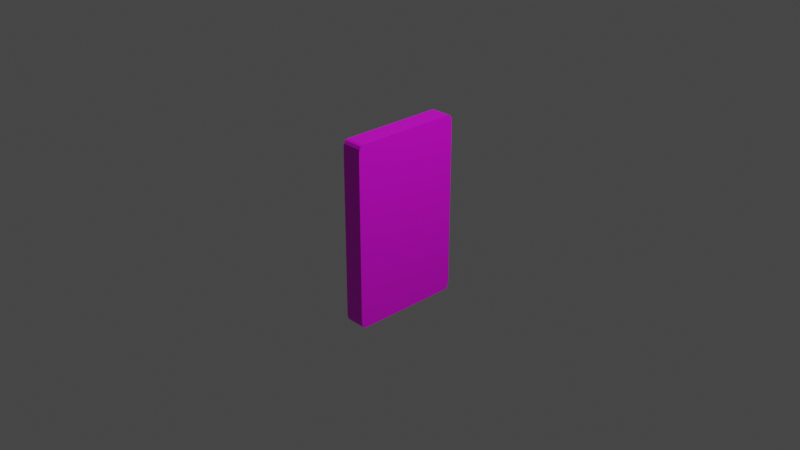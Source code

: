 # Source: deck.blend  (saved by Blender 3.2.14; exported with 4.5.12 LTS)
import bpy
from mathutils import Matrix  # noqa: F401  (used for matrix-valued properties, if any)

bpy.ops.wm.read_factory_settings(use_empty=True)
scene = bpy.context.scene
scene.name = 'Scene'

# ---- collections
col_collection = bpy.data.collections.new('Collection'); scene.collection.children.link(col_collection)

# ---- images (referenced by path relative to the original .blend; pixels are not part of the script)
import os
ASSET_DIR = os.environ.get("B2B_ASSET_DIR", "")  # directory of the original .blend (textures are referenced by path, not embedded)
HERE = os.path.dirname(os.path.abspath(__file__))  # packed textures are extracted next to this script under _unpacked/

def load_image(name, relpath, width, height, colorspace="sRGB"):
    """Load a texture the original file referenced (path relative to the .blend, or extracted next to this script)."""
    p = next((c for c in (os.path.join(HERE, relpath), os.path.join(ASSET_DIR, relpath)) if relpath and os.path.exists(c)), "")
    if p:
        img = bpy.data.images.load(p, check_existing=True)
        img.name = name
    else:  # same state as the original file: an image datablock whose file is absent (Cycles renders it pink)
        img = bpy.data.images.new(name, width, height)
        img.source = "FILE"
        img.filepath = "//" + (relpath or name)
    img.colorspace_settings.name = colorspace
    return img
img_p1_png = load_image('p1.png', 'p1.png', 1024, 1024, 'sRGB')
img_card_side_png = load_image('card_side.png', 'card_side.png', 1024, 1024, 'sRGB')
img_p2_png = load_image('p2.png', 'p2.png', 1024, 1024, 'sRGB')

# ---- materials (node trees are filled in below, after node groups)
mat_materialfront = bpy.data.materials.new('MaterialFront')
mat_materialfront.use_transparent_shadow = False
mat_material_sides = bpy.data.materials.new('Material.Sides')
mat_material_sides.use_transparent_shadow = False
mat_material_sides.diffuse_color = (0.8, 0.04431, 0.06872, 1.0)
mat_material_sides.metallic = 0.06849
mat_material_back = bpy.data.materials.new('Material.Back')
mat_material_back.use_transparent_shadow = False

# ---- material node trees
mat_materialfront.use_nodes = True; mat_materialfront.node_tree.nodes.clear()
_N = mat_materialfront.node_tree.nodes; _L = mat_materialfront.node_tree.links
n0 = _N.new('ShaderNodeBsdfPrincipled'); n0.name = 'Principled BSDF'; n0.location = (10, 300)
n0.distribution = 'GGX'
n0.subsurface_method = 'RANDOM_WALK_SKIN'
n0.inputs[3].default_value = 1.45
n0.inputs[27].default_value = (0.0, 0.0, 0.0, 1.0)
n0.inputs[28].default_value = 1.0
n1 = _N.new('ShaderNodeOutputMaterial'); n1.name = 'Material Output'; n1.location = (300, 300)
n2 = _N.new('ShaderNodeTexImage'); n2.name = 'Image Texture'; n2.location = (-280, 260)
n2.image = img_p1_png
_L.new(n0.outputs[0], n1.inputs[0])
_L.new(n2.outputs[0], n0.inputs[0])
n1.is_active_output = True
mat_material_sides.use_nodes = True; mat_material_sides.node_tree.nodes.clear()
_N = mat_material_sides.node_tree.nodes; _L = mat_material_sides.node_tree.links
n0 = _N.new('ShaderNodeOutputMaterial'); n0.name = 'Material Output'; n0.location = (300, 300)
n1 = _N.new('ShaderNodeBsdfPrincipled'); n1.name = 'Principled BSDF'; n1.location = (9, 304)
n1.distribution = 'GGX'
n1.subsurface_method = 'RANDOM_WALK_SKIN'
n1.inputs[3].default_value = 1.45
n1.inputs[27].default_value = (0.0, 0.0, 0.0, 1.0)
n1.inputs[28].default_value = 1.0
n2 = _N.new('ShaderNodeTexImage'); n2.name = 'Image Texture'; n2.location = (-524, 280)
n2.image = img_card_side_png
_L.new(n1.outputs[0], n0.inputs[0])
_L.new(n2.outputs[0], n1.inputs[0])
n0.is_active_output = True
mat_material_back.use_nodes = True; mat_material_back.node_tree.nodes.clear()
_N = mat_material_back.node_tree.nodes; _L = mat_material_back.node_tree.links
n0 = _N.new('ShaderNodeBsdfPrincipled'); n0.name = 'Principled BSDF'; n0.location = (10, 300)
n0.distribution = 'GGX'
n0.subsurface_method = 'RANDOM_WALK_SKIN'
n0.inputs[3].default_value = 1.45
n0.inputs[27].default_value = (0.0, 0.0, 0.0, 1.0)
n0.inputs[28].default_value = 1.0
n1 = _N.new('ShaderNodeOutputMaterial'); n1.name = 'Material Output'; n1.location = (300, 300)
n2 = _N.new('ShaderNodeTexImage'); n2.name = 'Image Texture'; n2.location = (-280, 260)
n2.image = img_p2_png
_L.new(n0.outputs[0], n1.inputs[0])
_L.new(n2.outputs[0], n0.inputs[0])
n1.is_active_output = True

# ---- world
world_world = bpy.data.worlds.new('World'); scene.world = world_world
world_world.use_nodes = True; world_world.node_tree.nodes.clear()
_N = world_world.node_tree.nodes; _L = world_world.node_tree.links
n0 = _N.new('ShaderNodeOutputWorld'); n0.name = 'World Output'; n0.location = (300, 300)
n1 = _N.new('ShaderNodeBackground'); n1.name = 'Background'; n1.location = (10, 300)
n1.inputs[0].default_value = (0.05088, 0.05088, 0.05088, 1.0)
_L.new(n1.outputs[0], n0.inputs[0])
n0.is_active_output = True
world_world.color = (0.05088, 0.05088, 0.05088)
world_world.use_sun_shadow = False
world_world.sun_shadow_jitter_overblur = 0.0

# ---- cameras
cam_camera = bpy.data.cameras.new('Camera')
cam_camera.clip_end = 100.0
cam_camera.ortho_scale = 7.314

# ---- lights
light_light = bpy.data.lights.new('Light', 'POINT')
light_light.transmission_factor = 0.0
light_light.energy = 1000.0
light_light.shadow_soft_size = 0.1
light_light.shadow_maximum_resolution = 0.006
light_light.use_absolute_resolution = True

# ---- meshes
me_cube = bpy.data.meshes.new('Cube')
me_cube.from_pydata([(0.1112, 0.62, 0.9194), (0.1112, 0.57, 1.0), (0.1112, 0.6133, 0.9596), (0.1112, 0.595, 0.9892), (0.1112, 0.57, -1.0), (0.1112, 0.62, -0.9194), (0.1112, 0.595, -0.9892), (0.1112, 0.6133, -0.9596), (0.1112, -0.57, 1.0), (0.1112, -0.62, 0.9194), (0.1112, -0.595, 0.9892), (0.1112, -0.6133, 0.9596), (0.1112, -0.62, -0.9194), (0.1112, -0.57, -1.0), (0.1112, -0.6133, -0.9596), (0.1112, -0.595, -0.9892), (-0.1112, 0.62, 0.9194), (-0.1112, 0.57, 1.0), (-0.1112, 0.6133, 0.9596), (-0.1112, 0.595, 0.9892), (-0.1112, 0.62, -0.9194), (-0.1112, 0.57, -1.0), (-0.1112, 0.6133, -0.9596), (-0.1112, 0.595, -0.9892), (-0.1112, -0.62, 0.9194), (-0.1112, -0.57, 1.0), (-0.1112, -0.6133, 0.9596), (-0.1112, -0.595, 0.9892), (-0.1112, -0.57, -1.0), (-0.1112, -0.62, -0.9194), (-0.1112, -0.595, -0.9892), (-0.1112, -0.6133, -0.9596)], [], [(21, 4, 13, 28), (12, 9, 24, 29), (1, 17, 25, 8), (13, 4, 6, 7, 5, 0, 2, 3, 1, 8, 10, 11, 9, 12, 14, 15), (31, 29, 24, 26, 27, 25, 17, 19, 18, 16, 20, 22, 23, 21, 28, 30), (4, 21, 23, 6), (6, 23, 22, 7), (7, 22, 20, 5), (8, 25, 27, 10), (10, 27, 26, 11), (11, 26, 24, 9), (28, 13, 15, 30), (30, 15, 14, 31), (31, 14, 12, 29), (17, 1, 3, 19), (19, 3, 2, 18), (18, 2, 0, 16), (20, 16, 0, 5)])
me_cube.polygons.foreach_set('material_index', [1, 1, 1, 2, 0, 1, 1, 1, 1, 1, 1, 1, 1, 1, 1, 1, 1, 1])
_uv = me_cube.uv_layers.new(name='UVMap')
_uv.uv.foreach_set('vector', [0.9293, 0.3881, 1.0, 0.3881, 1.0, 0.7503, 0.9293, 0.7503, 0.8586, 0.6082, 0.8586, 0.02403, 0.9293, 0.02403, 0.9293, 0.6082, 1.0, 0.3708, 0.9293, 0.3708, 0.9293, 0.008639, 1.0, 0.008639, 0.4099, 5.687e-08, 0.7721, 0.0, 0.78, 0.003423, 0.7858, 0.01283, 0.7879, 0.02562, 0.7879, 0.6098, 0.7858, 0.6226, 0.78, 0.632, 0.7721, 0.6354, 0.4099, 0.6354, 0.4019, 0.632, 0.3961, 0.6226, 0.394, 0.6098, 0.394, 0.02562, 0.3961, 0.01283, 0.4019, 0.003423, 0.3918, 0.01283, 0.394, 0.02562, 0.394, 0.6098, 0.3918, 0.6226, 0.386, 0.632, 0.3781, 0.6354, 0.01588, 0.6354, 0.007952, 0.632, 0.002122, 0.6226, 0.0, 0.6098, 3.792e-08, 0.02562, 0.002122, 0.01283, 0.007952, 0.003423, 0.01588, 0.0, 0.3781, 5.687e-08, 0.386, 0.003423, 1.0, 0.3881, 0.9293, 0.3881, 0.9293, 0.3795, 1.0, 0.3795, 0.7879, 0.0, 0.8586, 3.792e-08, 0.8586, 0.01106, 0.7879, 0.01106, 0.7879, 0.01106, 0.8586, 0.01106, 0.8586, 0.02403, 0.7879, 0.02403, 1.0, 0.008639, 0.9293, 0.008639, 0.9293, 0.0, 1.0, 7.583e-08, 0.8586, 3.792e-08, 0.9293, 0.0, 0.9293, 0.01106, 0.8586, 0.01106, 0.8586, 0.01106, 0.9293, 0.01106, 0.9293, 0.02403, 0.8586, 0.02403, 0.9293, 0.7503, 1.0, 0.7503, 1.0, 0.759, 0.9293, 0.759, 0.9293, 0.6323, 0.8586, 0.6323, 0.8586, 0.6212, 0.9293, 0.6212, 0.9293, 0.6212, 0.8586, 0.6212, 0.8586, 0.6082, 0.9293, 0.6082, 0.9293, 0.3708, 1.0, 0.3708, 1.0, 0.3795, 0.9293, 0.3795, 0.8586, 0.6323, 0.7879, 0.6323, 0.7879, 0.6212, 0.8586, 0.6212, 0.8586, 0.6212, 0.7879, 0.6212, 0.7879, 0.6082, 0.8586, 0.6082, 0.8586, 0.02403, 0.8586, 0.6082, 0.7879, 0.6082, 0.7879, 0.02403])
me_cube.materials.append(mat_materialfront)
me_cube.materials.append(mat_material_sides)
me_cube.materials.append(mat_material_back)
me_cube.use_mirror_vertex_groups = False
me_cube.auto_texspace = False
me_cube.update()

# ---- objects
ob_cube = bpy.data.objects.new('Cube', me_cube)
ob_light = bpy.data.objects.new('Light', light_light)
ob_camera = bpy.data.objects.new('Camera', cam_camera)

# ---- transforms, parenting, visibility, modifiers, constraints
ob_cube.location = (0.0, 0.0, 0.0)
ob_cube.lock_rotations_4d = False
ob_cube.empty_display_type = 'ARROWS'
ob_cube.lineart.crease_threshold = 0.0
ob_light.location = (4.076, 1.005, 5.904)
ob_light.rotation_euler = (0.6503, 0.05522, 1.866)
ob_light.lock_rotations_4d = False
ob_light.empty_display_type = 'ARROWS'
ob_light.color = (0.0, 0.0, 0.0, 0.0)
ob_light.lineart.crease_threshold = 0.0
ob_camera.location = (7.359, -6.926, 4.958)
ob_camera.rotation_euler = (1.109, 0.0, 0.8149)
ob_camera.lock_rotations_4d = False
ob_camera.empty_display_type = 'ARROWS'
ob_camera.color = (0.0, 0.0, 0.0, 0.0)
ob_camera.display_type = 'WIRE'
ob_camera.lineart.crease_threshold = 0.0

# ---- collection membership
col_collection.objects.link(ob_cube)
col_collection.objects.link(ob_light)
col_collection.objects.link(ob_camera)

# ---- scene / render settings (as saved in the file)
scene.camera = ob_camera
scene.frame_start = 1; scene.frame_end = 250; scene.frame_set(0)
scene.render.engine = 'BLENDER_EEVEE_NEXT'
scene.cycles.sampling_pattern = 'TABULATED_SOBOL'
scene.cycles.use_light_tree = False
scene.view_settings.view_transform = 'Filmic'
bpy.context.view_layer.update()
